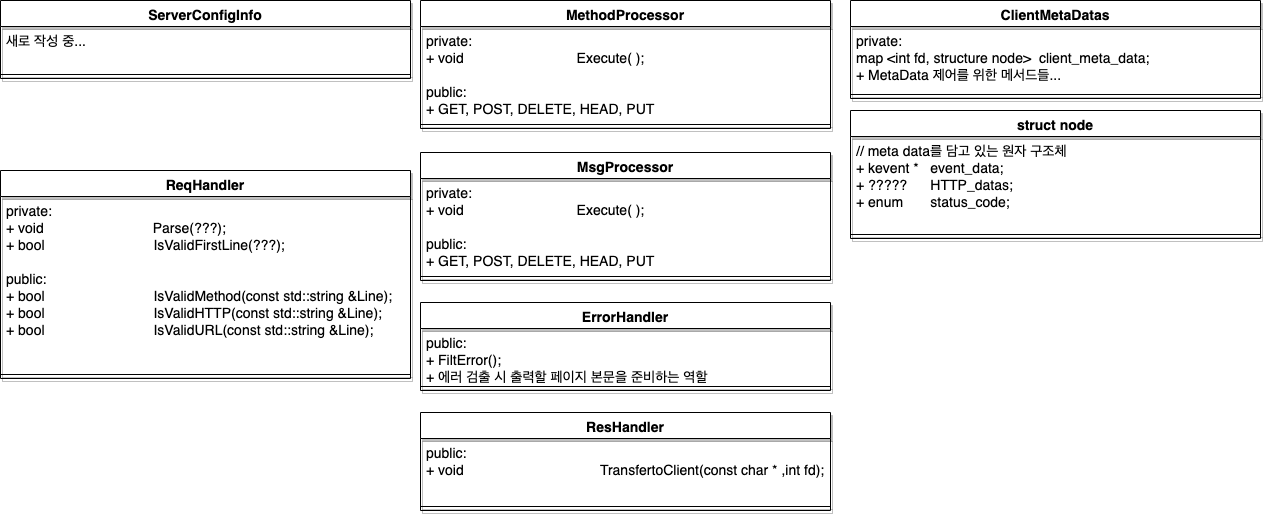

The diagram above was exported from draw.io. Its source (the exported page's mxGraphModel, read from the mxfile embedded in the PNG):
<mxGraphModel dx="1266" dy="603" grid="1" gridSize="10" guides="1" tooltips="1" connect="1" arrows="1" fold="1" page="1" pageScale="1" pageWidth="1169" pageHeight="827" math="0" shadow="0">
  <root>
    <mxCell id="vArkl_uAOC6VdVPBHGdd-0" />
    <mxCell id="vArkl_uAOC6VdVPBHGdd-1" parent="vArkl_uAOC6VdVPBHGdd-0" />
    <mxCell id="vArkl_uAOC6VdVPBHGdd-2" value="ServerConfigInfo" style="swimlane;fontStyle=1;align=center;verticalAlign=top;childLayout=stackLayout;horizontal=1;startSize=26;horizontalStack=0;resizeParent=1;resizeParentMax=0;resizeLast=0;collapsible=1;marginBottom=0;shadow=1;strokeColor=#000000;fontSize=14;fontColor=#000000;" parent="vArkl_uAOC6VdVPBHGdd-1" vertex="1">
      <mxGeometry x="70" y="60" width="410" height="78" as="geometry" />
    </mxCell>
    <mxCell id="vArkl_uAOC6VdVPBHGdd-3" value="새로 작성 중... " style="text;strokeColor=none;fillColor=none;align=left;verticalAlign=top;spacingLeft=4;spacingRight=4;overflow=hidden;rotatable=0;points=[[0,0.5],[1,0.5]];portConstraint=eastwest;shadow=1;fontSize=14;fontColor=#000000;" parent="vArkl_uAOC6VdVPBHGdd-2" vertex="1">
      <mxGeometry y="26" width="410" height="44" as="geometry" />
    </mxCell>
    <mxCell id="vArkl_uAOC6VdVPBHGdd-4" value="" style="line;strokeWidth=1;fillColor=none;align=left;verticalAlign=middle;spacingTop=-1;spacingLeft=3;spacingRight=3;rotatable=0;labelPosition=right;points=[];portConstraint=eastwest;strokeColor=inherit;shadow=1;fontSize=14;fontColor=#000000;" parent="vArkl_uAOC6VdVPBHGdd-2" vertex="1">
      <mxGeometry y="70" width="410" height="8" as="geometry" />
    </mxCell>
    <mxCell id="vArkl_uAOC6VdVPBHGdd-5" value="ReqHandler" style="swimlane;fontStyle=1;align=center;verticalAlign=top;childLayout=stackLayout;horizontal=1;startSize=26;horizontalStack=0;resizeParent=1;resizeParentMax=0;resizeLast=0;collapsible=1;marginBottom=0;shadow=1;strokeColor=#000000;fontSize=14;fontColor=#000000;" parent="vArkl_uAOC6VdVPBHGdd-1" vertex="1">
      <mxGeometry x="70" y="230" width="410" height="208" as="geometry" />
    </mxCell>
    <mxCell id="vArkl_uAOC6VdVPBHGdd-6" value="private:&#10;+ void                            Parse(???);&#10;+ bool                            IsValidFirstLine(???);&#10;&#10;public:&#10;+ bool                            IsValidMethod(const std::string &amp;Line);&#10;+ bool                            IsValidHTTP(const std::string &amp;Line);&#10;+ bool                            IsValidURL(const std::string &amp;Line);" style="text;strokeColor=none;fillColor=none;align=left;verticalAlign=top;spacingLeft=4;spacingRight=4;overflow=hidden;rotatable=0;points=[[0,0.5],[1,0.5]];portConstraint=eastwest;shadow=1;fontSize=14;fontColor=#000000;" parent="vArkl_uAOC6VdVPBHGdd-5" vertex="1">
      <mxGeometry y="26" width="410" height="174" as="geometry" />
    </mxCell>
    <mxCell id="vArkl_uAOC6VdVPBHGdd-7" value="" style="line;strokeWidth=1;fillColor=none;align=left;verticalAlign=middle;spacingTop=-1;spacingLeft=3;spacingRight=3;rotatable=0;labelPosition=right;points=[];portConstraint=eastwest;strokeColor=inherit;shadow=1;fontSize=14;fontColor=#000000;" parent="vArkl_uAOC6VdVPBHGdd-5" vertex="1">
      <mxGeometry y="200" width="410" height="8" as="geometry" />
    </mxCell>
    <mxCell id="vArkl_uAOC6VdVPBHGdd-8" value="ClientMetaDatas" style="swimlane;fontStyle=1;align=center;verticalAlign=top;childLayout=stackLayout;horizontal=1;startSize=26;horizontalStack=0;resizeParent=1;resizeParentMax=0;resizeLast=0;collapsible=1;marginBottom=0;shadow=1;strokeColor=#000000;fontSize=14;fontColor=#000000;" parent="vArkl_uAOC6VdVPBHGdd-1" vertex="1">
      <mxGeometry x="920" y="60" width="410" height="98" as="geometry" />
    </mxCell>
    <mxCell id="vArkl_uAOC6VdVPBHGdd-9" value="private:&#10;map &lt;int fd, structure node&gt;  client_meta_data;&#10;+ MetaData 제어를 위한 메서드들... &#10;" style="text;strokeColor=none;fillColor=none;align=left;verticalAlign=top;spacingLeft=4;spacingRight=4;overflow=hidden;rotatable=0;points=[[0,0.5],[1,0.5]];portConstraint=eastwest;shadow=1;fontSize=14;fontColor=#000000;" parent="vArkl_uAOC6VdVPBHGdd-8" vertex="1">
      <mxGeometry y="26" width="410" height="64" as="geometry" />
    </mxCell>
    <mxCell id="vArkl_uAOC6VdVPBHGdd-10" value="" style="line;strokeWidth=1;fillColor=none;align=left;verticalAlign=middle;spacingTop=-1;spacingLeft=3;spacingRight=3;rotatable=0;labelPosition=right;points=[];portConstraint=eastwest;strokeColor=inherit;shadow=1;fontSize=14;fontColor=#000000;" parent="vArkl_uAOC6VdVPBHGdd-8" vertex="1">
      <mxGeometry y="90" width="410" height="8" as="geometry" />
    </mxCell>
    <mxCell id="vArkl_uAOC6VdVPBHGdd-14" value="MethodProcessor" style="swimlane;fontStyle=1;align=center;verticalAlign=top;childLayout=stackLayout;horizontal=1;startSize=26;horizontalStack=0;resizeParent=1;resizeParentMax=0;resizeLast=0;collapsible=1;marginBottom=0;shadow=1;strokeColor=#000000;fontSize=14;fontColor=#000000;" parent="vArkl_uAOC6VdVPBHGdd-1" vertex="1">
      <mxGeometry x="490" y="60" width="410" height="128" as="geometry" />
    </mxCell>
    <mxCell id="vArkl_uAOC6VdVPBHGdd-15" value="private:&#10;+ void                             Execute( );&#10;&#10;public:&#10;+ GET, POST, DELETE, HEAD, PUT" style="text;strokeColor=none;fillColor=none;align=left;verticalAlign=top;spacingLeft=4;spacingRight=4;overflow=hidden;rotatable=0;points=[[0,0.5],[1,0.5]];portConstraint=eastwest;shadow=1;fontSize=14;fontColor=#000000;" parent="vArkl_uAOC6VdVPBHGdd-14" vertex="1">
      <mxGeometry y="26" width="410" height="94" as="geometry" />
    </mxCell>
    <mxCell id="vArkl_uAOC6VdVPBHGdd-16" value="" style="line;strokeWidth=1;fillColor=none;align=left;verticalAlign=middle;spacingTop=-1;spacingLeft=3;spacingRight=3;rotatable=0;labelPosition=right;points=[];portConstraint=eastwest;strokeColor=inherit;shadow=1;fontSize=14;fontColor=#000000;" parent="vArkl_uAOC6VdVPBHGdd-14" vertex="1">
      <mxGeometry y="120" width="410" height="8" as="geometry" />
    </mxCell>
    <mxCell id="vArkl_uAOC6VdVPBHGdd-17" value="MsgProcessor" style="swimlane;fontStyle=1;align=center;verticalAlign=top;childLayout=stackLayout;horizontal=1;startSize=26;horizontalStack=0;resizeParent=1;resizeParentMax=0;resizeLast=0;collapsible=1;marginBottom=0;shadow=1;strokeColor=#000000;fontSize=14;fontColor=#000000;" parent="vArkl_uAOC6VdVPBHGdd-1" vertex="1">
      <mxGeometry x="490" y="212" width="410" height="128" as="geometry" />
    </mxCell>
    <mxCell id="vArkl_uAOC6VdVPBHGdd-18" value="private:&#10;+ void                             Execute( );&#10;&#10;public:&#10;+ GET, POST, DELETE, HEAD, PUT" style="text;strokeColor=none;fillColor=none;align=left;verticalAlign=top;spacingLeft=4;spacingRight=4;overflow=hidden;rotatable=0;points=[[0,0.5],[1,0.5]];portConstraint=eastwest;shadow=1;fontSize=14;fontColor=#000000;" parent="vArkl_uAOC6VdVPBHGdd-17" vertex="1">
      <mxGeometry y="26" width="410" height="94" as="geometry" />
    </mxCell>
    <mxCell id="vArkl_uAOC6VdVPBHGdd-19" value="" style="line;strokeWidth=1;fillColor=none;align=left;verticalAlign=middle;spacingTop=-1;spacingLeft=3;spacingRight=3;rotatable=0;labelPosition=right;points=[];portConstraint=eastwest;strokeColor=inherit;shadow=1;fontSize=14;fontColor=#000000;" parent="vArkl_uAOC6VdVPBHGdd-17" vertex="1">
      <mxGeometry y="120" width="410" height="8" as="geometry" />
    </mxCell>
    <mxCell id="vArkl_uAOC6VdVPBHGdd-20" value="ErrorHandler" style="swimlane;fontStyle=1;align=center;verticalAlign=top;childLayout=stackLayout;horizontal=1;startSize=26;horizontalStack=0;resizeParent=1;resizeParentMax=0;resizeLast=0;collapsible=1;marginBottom=0;shadow=1;strokeColor=#000000;fontSize=14;fontColor=#000000;" parent="vArkl_uAOC6VdVPBHGdd-1" vertex="1">
      <mxGeometry x="490" y="362" width="410" height="88" as="geometry" />
    </mxCell>
    <mxCell id="vArkl_uAOC6VdVPBHGdd-21" value="public:&#10;+ FiltError();&#10;+ 에러 검출 시 출력할 페이지 본문을 준비하는 역할" style="text;strokeColor=none;fillColor=none;align=left;verticalAlign=top;spacingLeft=4;spacingRight=4;overflow=hidden;rotatable=0;points=[[0,0.5],[1,0.5]];portConstraint=eastwest;shadow=1;fontSize=14;fontColor=#000000;" parent="vArkl_uAOC6VdVPBHGdd-20" vertex="1">
      <mxGeometry y="26" width="410" height="54" as="geometry" />
    </mxCell>
    <mxCell id="vArkl_uAOC6VdVPBHGdd-22" value="" style="line;strokeWidth=1;fillColor=none;align=left;verticalAlign=middle;spacingTop=-1;spacingLeft=3;spacingRight=3;rotatable=0;labelPosition=right;points=[];portConstraint=eastwest;strokeColor=inherit;shadow=1;fontSize=14;fontColor=#000000;" parent="vArkl_uAOC6VdVPBHGdd-20" vertex="1">
      <mxGeometry y="80" width="410" height="8" as="geometry" />
    </mxCell>
    <mxCell id="vArkl_uAOC6VdVPBHGdd-23" value="ResHandler" style="swimlane;fontStyle=1;align=center;verticalAlign=top;childLayout=stackLayout;horizontal=1;startSize=26;horizontalStack=0;resizeParent=1;resizeParentMax=0;resizeLast=0;collapsible=1;marginBottom=0;shadow=1;strokeColor=#000000;fontSize=14;fontColor=#000000;" parent="vArkl_uAOC6VdVPBHGdd-1" vertex="1">
      <mxGeometry x="490" y="472" width="410" height="98" as="geometry" />
    </mxCell>
    <mxCell id="vArkl_uAOC6VdVPBHGdd-24" value="public:&#10;+ void                                   TransfertoClient(const char * ,int fd);" style="text;strokeColor=none;fillColor=none;align=left;verticalAlign=top;spacingLeft=4;spacingRight=4;overflow=hidden;rotatable=0;points=[[0,0.5],[1,0.5]];portConstraint=eastwest;shadow=1;fontSize=14;fontColor=#000000;" parent="vArkl_uAOC6VdVPBHGdd-23" vertex="1">
      <mxGeometry y="26" width="410" height="64" as="geometry" />
    </mxCell>
    <mxCell id="vArkl_uAOC6VdVPBHGdd-25" value="" style="line;strokeWidth=1;fillColor=none;align=left;verticalAlign=middle;spacingTop=-1;spacingLeft=3;spacingRight=3;rotatable=0;labelPosition=right;points=[];portConstraint=eastwest;strokeColor=inherit;shadow=1;fontSize=14;fontColor=#000000;" parent="vArkl_uAOC6VdVPBHGdd-23" vertex="1">
      <mxGeometry y="90" width="410" height="8" as="geometry" />
    </mxCell>
    <mxCell id="97qhRzcEeFR2dsACGrrw-0" value="struct node" style="swimlane;fontStyle=1;align=center;verticalAlign=top;childLayout=stackLayout;horizontal=1;startSize=26;horizontalStack=0;resizeParent=1;resizeParentMax=0;resizeLast=0;collapsible=1;marginBottom=0;shadow=1;strokeColor=#000000;fontSize=14;fontColor=#000000;" vertex="1" parent="vArkl_uAOC6VdVPBHGdd-1">
      <mxGeometry x="920" y="170" width="410" height="128" as="geometry" />
    </mxCell>
    <mxCell id="97qhRzcEeFR2dsACGrrw-1" value="// meta data를 담고 있는 원자 구조체 &#10;+ kevent *   event_data;&#10;+ ?????      HTTP_datas;&#10;+ enum       status_code;&#10;" style="text;strokeColor=none;fillColor=none;align=left;verticalAlign=top;spacingLeft=4;spacingRight=4;overflow=hidden;rotatable=0;points=[[0,0.5],[1,0.5]];portConstraint=eastwest;shadow=1;fontSize=14;fontColor=#000000;" vertex="1" parent="97qhRzcEeFR2dsACGrrw-0">
      <mxGeometry y="26" width="410" height="94" as="geometry" />
    </mxCell>
    <mxCell id="97qhRzcEeFR2dsACGrrw-2" value="" style="line;strokeWidth=1;fillColor=none;align=left;verticalAlign=middle;spacingTop=-1;spacingLeft=3;spacingRight=3;rotatable=0;labelPosition=right;points=[];portConstraint=eastwest;strokeColor=inherit;shadow=1;fontSize=14;fontColor=#000000;" vertex="1" parent="97qhRzcEeFR2dsACGrrw-0">
      <mxGeometry y="120" width="410" height="8" as="geometry" />
    </mxCell>
  </root>
</mxGraphModel>